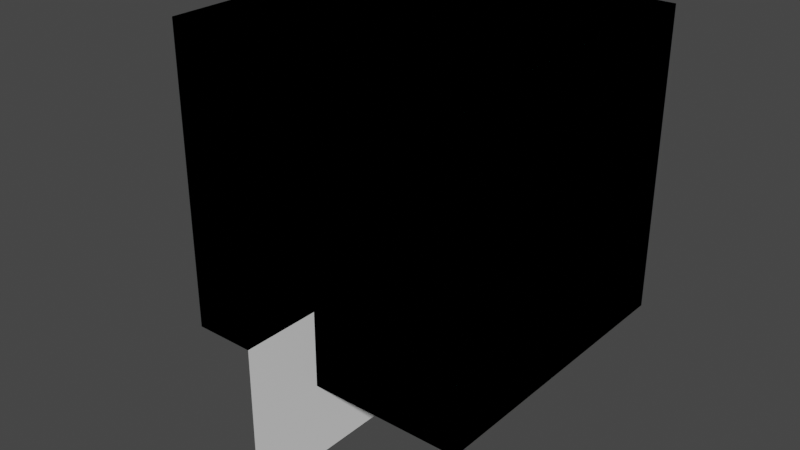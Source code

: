 # Source: set_suggested_cell_size.blend  (saved by Blender 3.2.14; exported with 4.5.12 LTS)
import bpy
from mathutils import Matrix  # noqa: F401  (used for matrix-valued properties, if any)

bpy.ops.wm.read_factory_settings(use_empty=True)
scene = bpy.context.scene
scene.name = 'Example_case'

# ---- collections
col_domain = bpy.data.collections.new('Domain'); scene.collection.children.link(col_domain)
col_obstacles = bpy.data.collections.new('Obstacles'); scene.collection.children.link(col_obstacles)
col_output = bpy.data.collections.new('Output'); scene.collection.children.link(col_output)

# ---- materials (node trees are filled in below, after node groups)
mat_open = bpy.data.materials.new('OPEN')
mat_open.diffuse_color = (0.2, 0.8, 0.8, 0.05)
mat_burner_bc = bpy.data.materials.new('Burner bc')
mat_burner_bc.alpha_threshold = 0.0
mat_burner_bc.diffuse_color = (1.0, 0.0, 0.0, 1.0)
mat_burner_bc.line_color = (0.0, 0.0, 0.0, 1.0)
mat_example_bc = bpy.data.materials.new('Example bc')
mat_example_bc.alpha_threshold = 0.0
mat_example_bc.diffuse_color = (0.8, 0.6524, 0.4355, 1.0)
mat_example_bc.line_color = (0.0, 0.0, 0.0, 1.0)

# ---- material node trees

# ---- world
world_world = bpy.data.worlds.new('World'); scene.world = world_world
world_world.use_nodes = True; world_world.node_tree.nodes.clear()
_N = world_world.node_tree.nodes; _L = world_world.node_tree.links
n0 = _N.new('ShaderNodeOutputWorld'); n0.name = 'World Output'; n0.location = (300, 300)
n1 = _N.new('ShaderNodeBackground'); n1.name = 'Background'; n1.location = (10, 300)
n1.inputs[0].default_value = (0.05088, 0.05088, 0.05088, 1.0)
_L.new(n1.outputs[0], n0.inputs[0])
n0.is_active_output = True
world_world.color = (0.05088, 0.05088, 0.05088)
world_world.use_sun_shadow = False
world_world.sun_shadow_jitter_overblur = 0.0

# ---- meshes
me_domain_001 = bpy.data.meshes.new('Domain.001')
me_domain_001.from_pydata([(-2.0, -2.0, 0.0), (-2.0, -2.0, 4.0), (-2.0, 2.0, 0.0), (-2.0, 2.0, 4.0), (2.0, -2.0, 0.0), (2.0, -2.0, 4.0), (2.0, 2.0, 0.0), (2.0, 2.0, 4.0)], [], [(0, 1, 3, 2), (2, 3, 7, 6), (6, 7, 5, 4), (4, 5, 1, 0), (7, 3, 1, 5)])
_uv = me_domain_001.uv_layers.new(name='UVMap')
_uv.uv.foreach_set('vector', [0.375, 0.0, 0.625, 0.0, 0.625, 0.25, 0.375, 0.25, 0.375, 0.25, 0.625, 0.25, 0.625, 0.5, 0.375, 0.5, 0.375, 0.5, 0.625, 0.5, 0.625, 0.75, 0.375, 0.75, 0.375, 0.75, 0.625, 0.75, 0.625, 1.0, 0.375, 1.0, 0.625, 0.5, 0.875, 0.5, 0.875, 0.75, 0.625, 0.75])
me_domain_001.materials.append(mat_open)
me_domain_001.use_remesh_fix_poles = True
me_domain_001.use_remesh_preserve_attributes = False
me_domain_001.use_mirror_vertex_groups = False
me_domain_001.update()
me_domain = bpy.data.meshes.new('Domain')
me_domain.from_pydata([(-2.0, -2.0, 0.0), (-2.0, -2.0, 4.0), (-2.0, 2.0, 0.0), (-2.0, 2.0, 4.0), (2.0, -2.0, 0.0), (2.0, -2.0, 4.0), (2.0, 2.0, 0.0), (2.0, 2.0, 4.0)], [], [(0, 1, 3, 2), (2, 3, 7, 6), (6, 7, 5, 4), (4, 5, 1, 0), (7, 3, 1, 5)])
_uv = me_domain.uv_layers.new(name='UVMap')
_uv.uv.foreach_set('vector', [0.375, 0.0, 0.625, 0.0, 0.625, 0.25, 0.375, 0.25, 0.375, 0.25, 0.625, 0.25, 0.625, 0.5, 0.375, 0.5, 0.375, 0.5, 0.625, 0.5, 0.625, 0.75, 0.375, 0.75, 0.375, 0.75, 0.625, 0.75, 0.625, 1.0, 0.375, 1.0, 0.625, 0.5, 0.875, 0.5, 0.875, 0.75, 0.625, 0.75])
me_domain.materials.append(mat_open)
me_domain.use_remesh_fix_poles = True
me_domain.use_remesh_preserve_attributes = False
me_domain.use_mirror_vertex_groups = False
me_domain.update()
me_burner = bpy.data.meshes.new('Burner')
me_burner.from_pydata([(1.0, 1.0, 0.0), (1.0, -1.0, 0.0), (-1.0, 1.0, 0.0), (-1.0, -1.0, 0.0)], [], [(0, 2, 3, 1)])
_uv = me_burner.uv_layers.new(name='UVMap')
_uv.uv.foreach_set('vector', [0.375, 0.0, 0.625, 0.0, 0.625, 0.25, 0.375, 0.25])
me_burner.materials.append(mat_burner_bc)
me_burner.use_remesh_preserve_volume = False
me_burner.use_remesh_preserve_attributes = False
me_burner.use_mirror_vertex_groups = False
me_burner.update()
me_cube = bpy.data.meshes.new('Cube')
me_cube.from_pydata([(1.0, 1.0, 1.0), (1.0, 1.0, -1.0), (1.0, -1.0, 1.0), (1.0, -1.0, -1.0), (-1.0, 1.0, 1.0), (-1.0, 1.0, -1.0), (-1.0, -1.0, 1.0), (-1.0, -1.0, -1.0)], [], [(3, 2, 6, 7), (7, 6, 4, 5), (5, 1, 3, 7), (1, 0, 2, 3), (5, 4, 0, 1), (2, 0, 4, 6)])
_uv = me_cube.uv_layers.new(name='UVMap')
_uv.uv.foreach_set('vector', [0.375, 0.25, 0.625, 0.25, 0.625, 0.5, 0.375, 0.5, 0.375, 0.5, 0.625, 0.5, 0.625, 0.75, 0.375, 0.75, 0.375, 0.75, 0.625, 0.75, 0.625, 1.0, 0.375, 1.0, 0.125, 0.5, 0.375, 0.5, 0.375, 0.75, 0.125, 0.75, 0.625, 0.5, 0.875, 0.5, 0.875, 0.75, 0.625, 0.75, 0.375, 0.75, 0.375, 0.5, 0.875, 0.5, 0.625, 0.5])
me_cube.materials.append(mat_example_bc)
me_cube.use_remesh_preserve_volume = False
me_cube.use_remesh_preserve_attributes = False
me_cube.use_mirror_vertex_groups = False
me_cube.update()
me_faces = bpy.data.meshes.new('Faces')
me_faces.from_pydata([(-1.0, -1.0, 0.0), (1.0, -1.0, 0.0), (-1.0, 1.0, 0.0), (1.0, 1.0, 0.0)], [], [(0, 1, 3, 2)])
_uv = me_faces.uv_layers.new(name='UVMap')
_uv.uv.foreach_set('vector', [0.0, 0.0, 1.0, 0.0, 1.0, 1.0, 0.0, 1.0])
me_faces.use_remesh_fix_poles = True
me_faces.use_remesh_preserve_attributes = False
me_faces.use_mirror_vertex_groups = False
me_faces.update()

# ---- objects
ob_domain = bpy.data.objects.new('Domain', me_domain_001)
ob_domain_bcs = bpy.data.objects.new('Domain bcs', me_domain)
ob_burner = bpy.data.objects.new('Burner', me_burner)
ob_cube = bpy.data.objects.new('Cube', me_cube)
ob_temp_slice = bpy.data.objects.new('Temp slice', me_faces)

# ---- transforms, parenting, visibility, modifiers, constraints
ob_domain.location = (0.0, 0.0, 0.0)
ob_domain.display_type = 'WIRE'
ob_domain.show_name = True
ob_domain.show_wire = True
ob_domain.lineart.crease_threshold = 0.0
ob_domain_bcs.location = (0.0, 0.0, 0.0)
ob_domain_bcs.lineart.crease_threshold = 0.0
ob_burner.location = (0.0, 0.0, 2.01)
ob_burner.lock_rotations_4d = False
ob_burner.empty_display_type = 'ARROWS'
ob_burner.lineart.crease_threshold = 0.0
ob_cube.location = (0.0, 0.0, 1.0)
ob_cube.lock_rotations_4d = False
ob_cube.empty_display_type = 'ARROWS'
ob_cube.lineart.crease_threshold = 0.0
ob_temp_slice.location = (0.0, -2.0, 0.0)
ob_temp_slice.rotation_euler = (-0.0, 1.571, 0.0)
ob_temp_slice.display_type = 'WIRE'
ob_temp_slice.show_wire = True
ob_temp_slice.lineart.crease_threshold = 0.0

# ---- collection membership
col_domain.objects.link(ob_domain)
col_domain.objects.link(ob_domain_bcs)
col_obstacles.objects.link(ob_burner)
col_obstacles.objects.link(ob_cube)
col_output.objects.link(ob_temp_slice)

# ---- scene / render settings (as saved in the file)
scene.frame_start = 1; scene.frame_end = 250; scene.frame_set(1)
scene.render.engine = 'BLENDER_WORKBENCH'
scene.cycles.use_denoising = False
scene.cycles.samples = 128
scene.cycles.sampling_pattern = 'TABULATED_SOBOL'
scene.cycles.use_adaptive_sampling = False
scene.cycles.use_light_tree = False
scene.view_settings.view_transform = 'Filmic'
bpy.context.view_layer.update()

# ---- added for rendering (the .blend has no active camera and no usable light): camera, sun
cam_auto = bpy.data.cameras.new('AutoCamera')
cam_auto.lens = 50.0
cam_auto.sensor_width = 36.0
cam_auto.clip_end = 1000.0
ob_auto_camera = bpy.data.objects.new('AutoCamera', cam_auto)
scene.collection.objects.link(ob_auto_camera)
ob_auto_camera.location = (7.51656, -9.51987, 7.51325)
ob_auto_camera.rotation_euler = (1.09748, -7.21219e-08, 0.694738)
scene.camera = ob_auto_camera
light_auto_sun = bpy.data.lights.new('AutoSun', 'SUN')
light_auto_sun.energy = 3.0
light_auto_sun.angle = 0.0523599
ob_auto_sun = bpy.data.objects.new('AutoSun', light_auto_sun)
scene.collection.objects.link(ob_auto_sun)
ob_auto_sun.rotation_euler = (0.872665, 0.174533, 0.523599)
bpy.context.view_layer.update()
